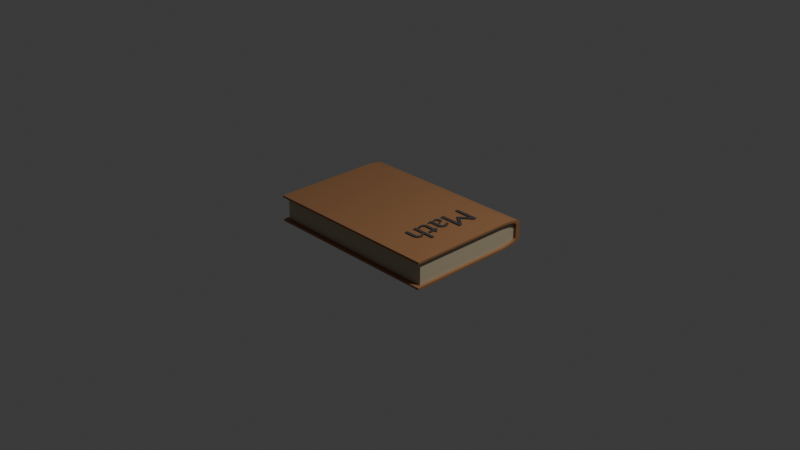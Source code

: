 # Source: book.blend  (saved by Blender 4.0.36; exported with 4.5.12 LTS)
import bpy
from mathutils import Matrix  # noqa: F401  (used for matrix-valued properties, if any)

bpy.ops.wm.read_factory_settings(use_empty=True)
scene = bpy.context.scene
scene.name = 'Scene'

# ---- collections
col_collection = bpy.data.collections.new('Collection'); scene.collection.children.link(col_collection)

# ---- materials (node trees are filled in below, after node groups)
mat_material = bpy.data.materials.new('Material')
mat_material.alpha_threshold = 0.0
mat_material.use_transparent_shadow = False
mat_material.roughness = 0.5
mat_material.line_color = (0.0, 0.0, 0.0, 1.0)
mat_material_002 = bpy.data.materials.new('Material.002')
mat_material_002.use_transparent_shadow = False
mat_material_001 = bpy.data.materials.new('Material.001')
mat_material_001.use_transparent_shadow = False

# ---- material node trees
mat_material.use_nodes = True; mat_material.node_tree.nodes.clear()
_N = mat_material.node_tree.nodes; _L = mat_material.node_tree.links
n0 = _N.new('ShaderNodeOutputMaterial'); n0.name = 'Material Output'; n0.location = (300, 300)
n1 = _N.new('ShaderNodeBsdfPrincipled'); n1.name = 'Principled BSDF'; n1.location = (10, 300)
n1.inputs[0].default_value = (0.3361, 0.1614, 0.0698, 1.0)
n1.inputs[3].default_value = 1.45
_L.new(n1.outputs[0], n0.inputs[0])
n0.is_active_output = True
mat_material_002.use_nodes = True; mat_material_002.node_tree.nodes.clear()
_N = mat_material_002.node_tree.nodes; _L = mat_material_002.node_tree.links
n0 = _N.new('ShaderNodeBsdfPrincipled'); n0.name = 'Principled BSDF'; n0.location = (10, 300)
n0.inputs[0].default_value = (0.5394, 0.4568, 0.306, 1.0)
n0.inputs[3].default_value = 1.45
n1 = _N.new('ShaderNodeOutputMaterial'); n1.name = 'Material Output'; n1.location = (300, 300)
_L.new(n0.outputs[0], n1.inputs[0])
n1.is_active_output = True
mat_material_001.use_nodes = True; mat_material_001.node_tree.nodes.clear()
_N = mat_material_001.node_tree.nodes; _L = mat_material_001.node_tree.links
n0 = _N.new('ShaderNodeBsdfPrincipled'); n0.name = 'Principled BSDF'; n0.location = (10, 300)
n0.inputs[0].default_value = (0.05554, 0.05554, 0.05554, 1.0)
n0.inputs[3].default_value = 1.45
n1 = _N.new('ShaderNodeOutputMaterial'); n1.name = 'Material Output'; n1.location = (300, 300)
_L.new(n0.outputs[0], n1.inputs[0])
n1.is_active_output = True

# ---- world
world_world = bpy.data.worlds.new('World'); scene.world = world_world
world_world.use_nodes = True; world_world.node_tree.nodes.clear()
_N = world_world.node_tree.nodes; _L = world_world.node_tree.links
n0 = _N.new('ShaderNodeOutputWorld'); n0.name = 'World Output'; n0.location = (300, 300)
n1 = _N.new('ShaderNodeBackground'); n1.name = 'Background'; n1.location = (10, 300)
n1.inputs[0].default_value = (0.05088, 0.05088, 0.05088, 1.0)
_L.new(n1.outputs[0], n0.inputs[0])
n0.is_active_output = True
world_world.color = (0.05088, 0.05088, 0.05088)
world_world.use_sun_shadow = False
world_world.sun_shadow_jitter_overblur = 0.0

# ---- cameras
cam_camera = bpy.data.cameras.new('Camera')
cam_camera.clip_end = 100.0
cam_camera.ortho_scale = 7.314

# ---- lights
light_light = bpy.data.lights.new('Light', 'POINT')
light_light.transmission_factor = 0.0
light_light.use_soft_falloff = False
light_light.energy = 1000.0
light_light.shadow_soft_size = 0.1
light_light.shadow_maximum_resolution = 0.006
light_light.use_absolute_resolution = True

# ---- meshes
me_cube = bpy.data.meshes.new('Cube')
me_cube.from_pydata([(1.0, -1.0, 1.0), (1.0, -1.0, -1.0), (-1.0, -1.0, 1.0), (-1.0, -1.0, -1.0), (1.0, 1.0, 0.6104), (1.0, 0.6104, 1.0), (1.0, 0.9952, 0.6713), (1.0, 0.9809, 0.7308), (1.0, 0.9575, 0.7873), (1.0, 0.9256, 0.8394), (1.0, 0.8859, 0.8859), (1.0, 0.8394, 0.9256), (1.0, 0.7873, 0.9575), (1.0, 0.7308, 0.9809), (1.0, 0.6713, 0.9952), (1.0, 0.6104, -1.0), (1.0, 1.0, -0.6104), (1.0, 0.6713, -0.9952), (1.0, 0.7308, -0.9809), (1.0, 0.7873, -0.9575), (1.0, 0.8394, -0.9256), (1.0, 0.8859, -0.8859), (1.0, 0.9256, -0.8394), (1.0, 0.9575, -0.7873), (1.0, 0.9809, -0.7308), (1.0, 0.9952, -0.6713), (-1.0, 0.6104, 1.0), (-1.0, 1.0, 0.6104), (-1.0, 0.6713, 0.9952), (-1.0, 0.7308, 0.9809), (-1.0, 0.7873, 0.9575), (-1.0, 0.8394, 0.9256), (-1.0, 0.8859, 0.8859), (-1.0, 0.9256, 0.8394), (-1.0, 0.9575, 0.7873), (-1.0, 0.9809, 0.7308), (-1.0, 0.9952, 0.6713), (-1.0, 1.0, -0.6104), (-1.0, 0.6104, -1.0), (-1.0, 0.9952, -0.6713), (-1.0, 0.9809, -0.7308), (-1.0, 0.9575, -0.7873), (-1.0, 0.9256, -0.8394), (-1.0, 0.8859, -0.8859), (-1.0, 0.8394, -0.9256), (-1.0, 0.7873, -0.9575), (-1.0, 0.7308, -0.9809), (-1.0, 0.6713, -0.9952), (1.0, -1.0, -0.8534), (1.0, -1.0, 0.8534), (-1.0, -1.0, -0.8534), (-1.0, -1.0, 0.8534), (-1.0, 0.5919, 0.8534), (-1.0, 0.6439, 0.8493), (-1.0, 0.5919, -0.8534), (-1.0, 0.6947, 0.8371), (-1.0, 0.7429, 0.8172), (-1.0, 0.7873, 0.7899), (-1.0, 0.8609, 0.7163), (-1.0, 0.827, 0.756), (-1.0, 0.9081, 0.6236), (-1.0, 0.9244, 0.5209), (-1.0, 0.9203, 0.5729), (-1.0, 0.6947, -0.8371), (-1.0, 0.6439, -0.8493), (-1.0, 0.7873, -0.7899), (-1.0, 0.827, -0.756), (-1.0, 0.7429, -0.8172), (-1.0, 0.8882, -0.6718), (-1.0, 0.8882, 0.6718), (-1.0, 0.9203, -0.5729), (-1.0, 0.9244, -0.5209), (-1.0, 0.9081, -0.6236), (-1.0, 0.8609, -0.7163), (1.0, 0.5919, 0.8534), (1.0, 0.6439, -0.8493), (1.0, 0.6947, -0.8371), (1.0, 0.7429, -0.8172), (1.0, 0.5919, -0.8534), (1.0, 0.6439, 0.8493), (1.0, 0.7429, 0.8172), (1.0, 0.827, 0.756), (1.0, 0.7873, 0.7899), (1.0, 0.6947, 0.8371), (1.0, 0.7873, -0.7899), (1.0, 0.8609, -0.7163), (1.0, 0.8609, 0.7163), (1.0, 0.827, -0.756), (1.0, 0.9081, -0.6236), (1.0, 0.9081, 0.6236), (1.0, 0.9244, 0.5209), (1.0, 0.9244, -0.5209), (1.0, 0.9203, 0.5729), (1.0, 0.9203, -0.5729), (1.0, 0.8882, 0.6718), (1.0, 0.8882, -0.6718)], [], [(38, 15, 1, 3), (49, 0, 2, 51), (50, 3, 1, 48), (2, 26, 28, 29, 30, 31, 32, 33, 34, 35, 36, 27, 37, 39, 40, 41, 42, 43, 44, 45, 46, 47, 38, 3, 50, 54, 64, 63, 67, 65, 66, 73, 68, 72, 70, 71, 61, 62, 60, 69, 58, 59, 57, 56, 55, 53, 52, 51), (5, 26, 2, 0), (48, 1, 15, 17, 18, 19, 20, 21, 22, 23, 24, 25, 16, 4, 6, 7, 8, 9, 10, 11, 12, 13, 14, 5, 0, 49, 74, 79, 83, 80, 82, 81, 86, 94, 89, 92, 90, 91, 93, 88, 95, 85, 87, 84, 77, 76, 75, 78), (15, 38, 47, 17), (17, 47, 46, 18), (18, 46, 45, 19), (19, 45, 44, 20), (20, 44, 43, 21), (21, 43, 42, 22), (22, 42, 41, 23), (23, 41, 40, 24), (24, 40, 39, 25), (25, 39, 37, 16), (26, 5, 14, 28), (28, 14, 13, 29), (29, 13, 12, 30), (30, 12, 11, 31), (31, 11, 10, 32), (32, 10, 9, 33), (33, 9, 8, 34), (34, 8, 7, 35), (35, 7, 6, 36), (36, 6, 4, 27), (37, 27, 4, 16), (48, 78, 54, 50), (51, 52, 74, 49), (64, 54, 78, 75), (63, 64, 75, 76), (67, 63, 76, 77), (65, 67, 77, 84), (66, 65, 84, 87), (73, 66, 87, 85), (68, 73, 85, 95), (72, 68, 95, 88), (70, 72, 88, 93), (71, 70, 93, 91), (74, 52, 53, 79), (55, 83, 79, 53), (56, 80, 83, 55), (57, 82, 80, 56), (59, 81, 82, 57), (81, 59, 58, 86), (58, 69, 94, 86), (69, 60, 89, 94), (60, 62, 92, 89), (62, 61, 90, 92), (61, 71, 91, 90)])
_uv = me_cube.uv_layers.new(name='UVMap')
_uv.uv.foreach_set('vector', [0.125, 0.5487, 0.375, 0.5487, 0.375, 0.75, 0.125, 0.75, 0.6067, 0.75, 0.625, 0.75, 0.625, 1.0, 0.6067, 1.0, 0.3933, 1.0, 0.375, 1.0, 0.375, 0.75, 0.3933, 0.75, 0.625, 0.0, 0.625, 0.2013, 0.6244, 0.2089, 0.6226, 0.2163, 0.6197, 0.2234, 0.6157, 0.2299, 0.6107, 0.2357, 0.6049, 0.2407, 0.5984, 0.2447, 0.5913, 0.2476, 0.5839, 0.2494, 0.5763, 0.25, 0.4237, 0.25, 0.4161, 0.2494, 0.4087, 0.2476, 0.4016, 0.2447, 0.3951, 0.2407, 0.3893, 0.2357, 0.3843, 0.2299, 0.3803, 0.2234, 0.3774, 0.2163, 0.3756, 0.2089, 0.375, 0.2013, 0.375, 0.0, 0.3933, 0.0, 0.3933, 0.199, 0.3938, 0.2055, 0.3954, 0.2118, 0.3979, 0.2179, 0.4013, 0.2234, 0.4055, 0.2284, 0.4105, 0.2326, 0.416, 0.236, 0.422, 0.2385, 0.4284, 0.24, 0.4349, 0.2406, 0.5651, 0.2406, 0.5716, 0.24, 0.578, 0.2385, 0.584, 0.236, 0.5895, 0.2326, 0.5945, 0.2284, 0.5987, 0.2234, 0.6021, 0.2179, 0.6046, 0.2118, 0.6062, 0.2055, 0.6067, 0.199, 0.6067, 0.0, 0.625, 0.5487, 0.875, 0.5487, 0.875, 0.75, 0.625, 0.75, 0.3933, 0.75, 0.375, 0.75, 0.375, 0.5487, 0.3756, 0.5411, 0.3774, 0.5337, 0.3803, 0.5266, 0.3843, 0.5201, 0.3893, 0.5143, 0.3951, 0.5093, 0.4016, 0.5053, 0.4087, 0.5024, 0.4161, 0.5006, 0.4237, 0.5, 0.5763, 0.5, 0.5839, 0.5006, 0.5913, 0.5024, 0.5984, 0.5053, 0.6049, 0.5093, 0.6107, 0.5143, 0.6157, 0.5201, 0.6197, 0.5266, 0.6226, 0.5337, 0.6244, 0.5411, 0.625, 0.5487, 0.625, 0.75, 0.6067, 0.75, 0.6067, 0.551, 0.6062, 0.5445, 0.6046, 0.5382, 0.6021, 0.5321, 0.5987, 0.5266, 0.5945, 0.5216, 0.5895, 0.5174, 0.584, 0.514, 0.578, 0.5115, 0.5716, 0.51, 0.5651, 0.5094, 0.4349, 0.5094, 0.4284, 0.51, 0.422, 0.5115, 0.416, 0.514, 0.4105, 0.5174, 0.4055, 0.5216, 0.4013, 0.5266, 0.3979, 0.5321, 0.3954, 0.5382, 0.3938, 0.5445, 0.3933, 0.551, 0.375, 0.5487, 0.125, 0.5487, 0.125, 0.5411, 0.375, 0.5411, 0.375, 0.5411, 0.125, 0.5411, 0.125, 0.5337, 0.375, 0.5337, 0.375, 0.5337, 0.125, 0.5337, 0.125, 0.5266, 0.375, 0.5266, 0.375, 0.5266, 0.125, 0.5266, 0.125, 0.5201, 0.375, 0.5201, 0.375, 0.5201, 0.125, 0.5201, 0.125, 0.5, 0.375, 0.5, 0.375, 0.5, 0.375, 0.25, 0.3951, 0.25, 0.3951, 0.5, 0.3951, 0.5, 0.3951, 0.25, 0.4016, 0.25, 0.4016, 0.5, 0.4016, 0.5, 0.4016, 0.25, 0.4087, 0.25, 0.4087, 0.5, 0.4087, 0.5, 0.4087, 0.25, 0.4161, 0.25, 0.4161, 0.5, 0.4161, 0.5, 0.4161, 0.25, 0.4237, 0.25, 0.4237, 0.5, 0.875, 0.5487, 0.625, 0.5487, 0.625, 0.5411, 0.875, 0.5411, 0.875, 0.5411, 0.625, 0.5411, 0.625, 0.5337, 0.875, 0.5337, 0.875, 0.5337, 0.625, 0.5337, 0.625, 0.5266, 0.875, 0.5266, 0.875, 0.5266, 0.625, 0.5266, 0.625, 0.5201, 0.875, 0.5201, 0.875, 0.5201, 0.625, 0.5201, 0.625, 0.5, 0.875, 0.5, 0.625, 0.25, 0.625, 0.5, 0.6049, 0.5, 0.6049, 0.25, 0.6049, 0.25, 0.6049, 0.5, 0.5984, 0.5, 0.5984, 0.25, 0.5984, 0.25, 0.5984, 0.5, 0.5913, 0.5, 0.5913, 0.25, 0.5913, 0.25, 0.5913, 0.5, 0.5839, 0.5, 0.5839, 0.25, 0.5839, 0.25, 0.5839, 0.5, 0.5763, 0.5, 0.5763, 0.25, 0.4237, 0.25, 0.5763, 0.25, 0.5763, 0.5, 0.4237, 0.5, 0.33, 0.6894, 0.33, 0.5487, 0.1706, 0.5487, 0.1706, 0.6894, 0.8294, 0.6894, 0.8294, 0.5487, 0.67, 0.5487, 0.67, 0.6894, 0.1706, 0.5411, 0.1706, 0.5487, 0.33, 0.5487, 0.33, 0.5411, 0.1706, 0.5337, 0.1706, 0.5411, 0.33, 0.5411, 0.33, 0.5337, 0.1706, 0.5266, 0.1706, 0.5337, 0.33, 0.5337, 0.33, 0.5266, 0.1706, 0.5201, 0.1706, 0.5266, 0.33, 0.5266, 0.33, 0.5201, 0.1706, 0.5, 0.1706, 0.5201, 0.33, 0.5201, 0.33, 0.5, 0.3951, 0.2956, 0.375, 0.2956, 0.375, 0.455, 0.3951, 0.455, 0.4016, 0.2956, 0.3951, 0.2956, 0.3951, 0.455, 0.4016, 0.455, 0.4087, 0.2956, 0.4016, 0.2956, 0.4016, 0.455, 0.4087, 0.455, 0.4161, 0.2956, 0.4087, 0.2956, 0.4087, 0.455, 0.4161, 0.455, 0.4237, 0.2956, 0.4161, 0.2956, 0.4161, 0.455, 0.4237, 0.455, 0.67, 0.5487, 0.8294, 0.5487, 0.8294, 0.5411, 0.67, 0.5411, 0.8294, 0.5337, 0.67, 0.5337, 0.67, 0.5411, 0.8294, 0.5411, 0.8294, 0.5266, 0.67, 0.5266, 0.67, 0.5337, 0.8294, 0.5337, 0.8294, 0.5201, 0.67, 0.5201, 0.67, 0.5266, 0.8294, 0.5266, 0.8294, 0.5, 0.67, 0.5, 0.67, 0.5201, 0.8294, 0.5201, 0.625, 0.455, 0.625, 0.2956, 0.6049, 0.2956, 0.6049, 0.455, 0.6049, 0.2956, 0.5984, 0.2956, 0.5984, 0.455, 0.6049, 0.455, 0.5984, 0.2956, 0.5913, 0.2956, 0.5913, 0.455, 0.5984, 0.455, 0.5913, 0.2956, 0.5839, 0.2956, 0.5839, 0.455, 0.5913, 0.455, 0.5839, 0.2956, 0.5763, 0.2956, 0.5763, 0.455, 0.5839, 0.455, 0.5763, 0.2956, 0.4237, 0.2956, 0.4237, 0.455, 0.5763, 0.455])
me_cube.materials.append(mat_material)
me_cube.use_mirror_vertex_groups = False
me_cube.update()
me_cube_001 = bpy.data.meshes.new('Cube.001')
me_cube_001.from_pydata([(1.136, -1.171, 1.0), (1.136, -1.171, -1.0), (-1.134, -1.171, 1.0), (-1.134, -1.171, -1.0), (1.136, 1.0, 0.6104), (1.136, 0.6104, 1.0), (1.136, 0.9952, 0.6713), (1.136, 0.9809, 0.7308), (1.136, 0.9575, 0.7873), (1.136, 0.9256, 0.8394), (1.136, 0.8859, 0.8859), (1.136, 0.8394, 0.9256), (1.136, 0.7873, 0.9575), (1.136, 0.7308, 0.9809), (1.136, 0.6713, 0.9952), (1.136, 0.6104, -1.0), (1.136, 1.0, -0.6104), (1.136, 0.6713, -0.9952), (1.136, 0.7308, -0.9809), (1.136, 0.7873, -0.9575), (1.136, 0.8394, -0.9256), (1.136, 0.8859, -0.8859), (1.136, 0.9256, -0.8394), (1.136, 0.9575, -0.7873), (1.136, 0.9809, -0.7308), (1.136, 0.9952, -0.6713), (-1.134, 0.6104, 1.0), (-1.134, 1.0, 0.6104), (-1.134, 0.6713, 0.9952), (-1.134, 0.7308, 0.9809), (-1.134, 0.7873, 0.9575), (-1.134, 0.8394, 0.9256), (-1.134, 0.8859, 0.8859), (-1.134, 0.9256, 0.8394), (-1.134, 0.9575, 0.7873), (-1.134, 0.9809, 0.7308), (-1.134, 0.9952, 0.6713), (-1.134, 1.0, -0.6104), (-1.134, 0.6104, -1.0), (-1.134, 0.9952, -0.6713), (-1.134, 0.9809, -0.7308), (-1.134, 0.9575, -0.7873), (-1.134, 0.9256, -0.8394), (-1.134, 0.8859, -0.8859), (-1.134, 0.8394, -0.9256), (-1.134, 0.7873, -0.9575), (-1.134, 0.7308, -0.9809), (-1.134, 0.6713, -0.9952)], [], [(38, 15, 1, 3), (1, 0, 2, 3), (3, 2, 26, 28, 29, 30, 31, 32, 33, 34, 35, 36, 27, 37, 39, 40, 41, 42, 43, 44, 45, 46, 47, 38), (5, 26, 2, 0), (15, 17, 18, 19, 20, 21, 22, 23, 24, 25, 16, 4, 6, 7, 8, 9, 10, 11, 12, 13, 14, 5, 0, 1), (15, 38, 47, 17), (17, 47, 46, 18), (18, 46, 45, 19), (19, 45, 44, 20), (20, 44, 43, 21), (21, 43, 42, 22), (22, 42, 41, 23), (23, 41, 40, 24), (24, 40, 39, 25), (25, 39, 37, 16), (26, 5, 14, 28), (28, 14, 13, 29), (29, 13, 12, 30), (30, 12, 11, 31), (31, 11, 10, 32), (32, 10, 9, 33), (33, 9, 8, 34), (34, 8, 7, 35), (35, 7, 6, 36), (36, 6, 4, 27), (37, 27, 4, 16)])
_uv = me_cube_001.uv_layers.new(name='UVMap')
_uv.uv.foreach_set('vector', [0.125, 0.5487, 0.375, 0.5487, 0.375, 0.75, 0.125, 0.75, 0.375, 0.75, 0.625, 0.75, 0.625, 1.0, 0.375, 1.0, 0.375, 0.0, 0.625, 0.0, 0.625, 0.2013, 0.6244, 0.2089, 0.6226, 0.2163, 0.6197, 0.2234, 0.6157, 0.2299, 0.6107, 0.2357, 0.6049, 0.2407, 0.5984, 0.2447, 0.5913, 0.2476, 0.5839, 0.2494, 0.5763, 0.25, 0.4237, 0.25, 0.4161, 0.2494, 0.4087, 0.2476, 0.4016, 0.2447, 0.3951, 0.2407, 0.3893, 0.2357, 0.3843, 0.2299, 0.3803, 0.2234, 0.3774, 0.2163, 0.3756, 0.2089, 0.375, 0.2013, 0.625, 0.5487, 0.875, 0.5487, 0.875, 0.75, 0.625, 0.75, 0.375, 0.5487, 0.3756, 0.5411, 0.3774, 0.5337, 0.3803, 0.5266, 0.3843, 0.5201, 0.3893, 0.5143, 0.3951, 0.5093, 0.4016, 0.5053, 0.4087, 0.5024, 0.4161, 0.5006, 0.4237, 0.5, 0.5763, 0.5, 0.5839, 0.5006, 0.5913, 0.5024, 0.5984, 0.5053, 0.6049, 0.5093, 0.6107, 0.5143, 0.6157, 0.5201, 0.6197, 0.5266, 0.6226, 0.5337, 0.6244, 0.5411, 0.625, 0.5487, 0.625, 0.75, 0.375, 0.75, 0.375, 0.5487, 0.125, 0.5487, 0.125, 0.5411, 0.375, 0.5411, 0.375, 0.5411, 0.125, 0.5411, 0.125, 0.5337, 0.375, 0.5337, 0.375, 0.5337, 0.125, 0.5337, 0.125, 0.5266, 0.375, 0.5266, 0.375, 0.5266, 0.125, 0.5266, 0.125, 0.5201, 0.375, 0.5201, 0.375, 0.5201, 0.125, 0.5201, 0.125, 0.5, 0.375, 0.5, 0.375, 0.5, 0.375, 0.25, 0.3951, 0.25, 0.3951, 0.5, 0.3951, 0.5, 0.3951, 0.25, 0.4016, 0.25, 0.4016, 0.5, 0.4016, 0.5, 0.4016, 0.25, 0.4087, 0.25, 0.4087, 0.5, 0.4087, 0.5, 0.4087, 0.25, 0.4161, 0.25, 0.4161, 0.5, 0.4161, 0.5, 0.4161, 0.25, 0.4237, 0.25, 0.4237, 0.5, 0.875, 0.5487, 0.625, 0.5487, 0.625, 0.5411, 0.875, 0.5411, 0.875, 0.5411, 0.625, 0.5411, 0.625, 0.5337, 0.875, 0.5337, 0.875, 0.5337, 0.625, 0.5337, 0.625, 0.5266, 0.875, 0.5266, 0.875, 0.5266, 0.625, 0.5266, 0.625, 0.5201, 0.875, 0.5201, 0.875, 0.5201, 0.625, 0.5201, 0.625, 0.5, 0.875, 0.5, 0.625, 0.25, 0.625, 0.5, 0.6049, 0.5, 0.6049, 0.25, 0.6049, 0.25, 0.6049, 0.5, 0.5984, 0.5, 0.5984, 0.25, 0.5984, 0.25, 0.5984, 0.5, 0.5913, 0.5, 0.5913, 0.25, 0.5913, 0.25, 0.5913, 0.5, 0.5839, 0.5, 0.5839, 0.25, 0.5839, 0.25, 0.5839, 0.5, 0.5763, 0.5, 0.5763, 0.25, 0.4237, 0.25, 0.5763, 0.25, 0.5763, 0.5, 0.4237, 0.5])
me_cube_001.materials.append(mat_material_002)
me_cube_001.use_mirror_vertex_groups = False
me_cube_001.update()

# ---- curves / text
txt_text = bpy.data.curves.new('Text', 'FONT')
txt_text.dimensions = '2D'
txt_text.body = 'Math'
txt_text.materials.append(mat_material_001)

# ---- objects
ob_cube = bpy.data.objects.new('Cube', me_cube)
ob_light = bpy.data.objects.new('Light', light_light)
ob_camera = bpy.data.objects.new('Camera', cam_camera)
ob_cube_001 = bpy.data.objects.new('Cube.001', me_cube_001)
ob_text = bpy.data.objects.new('Text', txt_text)

# ---- transforms, parenting, visibility, modifiers, constraints
ob_cube.location = (0.0, 0.0, 0.0)
ob_cube.scale = (1.0, 0.6986, 0.1457)
ob_cube.lock_rotations_4d = False
ob_cube.empty_display_type = 'ARROWS'
ob_cube.lineart.crease_threshold = 0.0
ob_light.location = (4.076, 1.005, 5.904)
ob_light.rotation_euler = (0.6503, 0.05522, 1.866)
ob_light.lock_rotations_4d = False
ob_light.empty_display_type = 'ARROWS'
ob_light.color = (0.0, 0.0, 0.0, 0.0)
ob_light.lineart.crease_threshold = 0.0
ob_camera.location = (7.359, -6.926, 4.958)
ob_camera.rotation_euler = (1.109, 0.0, 0.8149)
ob_camera.lock_rotations_4d = False
ob_camera.empty_display_type = 'ARROWS'
ob_camera.color = (0.0, 0.0, 0.0, 0.0)
ob_camera.display_type = 'WIRE'
ob_camera.lineart.crease_threshold = 0.0
ob_cube_001.location = (0.0, 0.04961, 0.0)
ob_cube_001.scale = (0.8534, 0.5962, 0.1243)
ob_cube_001.lock_rotations_4d = False
ob_cube_001.empty_display_type = 'ARROWS'
ob_cube_001.lineart.crease_threshold = 0.0
ob_text.location = (0.4823, 0.3768, 0.156)
ob_text.rotation_euler = (0.0, 0.0, -1.571)
ob_text.scale = (0.3824, 0.3824, 0.3824)

# ---- collection membership
col_collection.objects.link(ob_cube)
col_collection.objects.link(ob_light)
col_collection.objects.link(ob_camera)
col_collection.objects.link(ob_cube_001)
col_collection.objects.link(ob_text)

# ---- scene / render settings (as saved in the file)
scene.camera = ob_camera
scene.frame_start = 1; scene.frame_end = 250; scene.frame_set(1)
scene.render.engine = 'BLENDER_EEVEE_NEXT'
scene.cycles.sampling_pattern = 'TABULATED_SOBOL'
bpy.context.view_layer.update()
